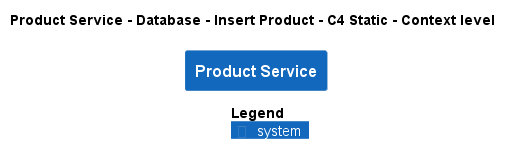

The diagram above was rendered by PlantUML. Its source (embedded in the PNG):
@startuml
!pragma layout smetana
!include ..\..\..\..\..\..\.c4s\C4_Context.puml

AddElementTag("state:new", $bgColor=green, $fontColor=#ffffff, $borderColor=green, $shadowing="False")
AddElementTag("state:changed", $bgColor=orange, $fontColor=#ffffff, $borderColor=orange, $shadowing="False")
AddElementTag("state:removed", $bgColor=red, $fontColor=#ffffff, $borderColor=red, $shadowing="False")

AddRelTag("state:new", $textColor=green, $lineColor=green)
AddRelTag("state:changed", $textColor=orange, $lineColor=orange)
AddRelTag("state:removed", $textColor=red, $lineColor=red)

SHOW_PERSON_PORTRAIT()
LAYOUT_TOP_DOWN()

skinparam linetype polyline

title Product Service - Database - Insert Product - C4 Static - Context level

System(ECommercePlatform.SoftwareSystems.ProductService, "Product Service", "")



SHOW_LEGEND()
@enduml